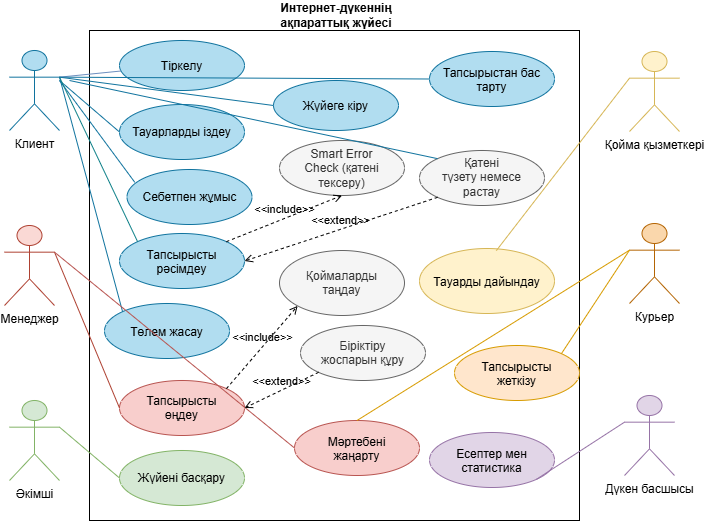

The diagram above was exported from draw.io. Its source (the exported page's mxGraphModel, read from the mxfile embedded in the PNG):
<mxGraphModel dx="1005" dy="552" grid="1" gridSize="10" guides="1" tooltips="1" connect="1" arrows="1" fold="1" page="1" pageScale="1" pageWidth="827" pageHeight="1169" math="0" shadow="0">
  <root>
    <mxCell id="0" />
    <mxCell id="1" parent="0" />
    <mxCell id="X8emeb0VxWK1UPEE28vp-1" parent="1" style="whiteSpace=wrap;html=1;aspect=fixed;" value="" vertex="1">
      <mxGeometry height="490" width="490" x="140" y="80" as="geometry" />
    </mxCell>
    <mxCell id="X8emeb0VxWK1UPEE28vp-2" parent="1" style="text;html=1;whiteSpace=wrap;strokeColor=none;fillColor=none;align=center;verticalAlign=middle;rounded=0;" value="&lt;b&gt;Интернет-дүкеннің ақпараттық жүйесі&lt;/b&gt;" vertex="1">
      <mxGeometry height="30" width="167.5" x="302.5" y="50" as="geometry" />
    </mxCell>
    <mxCell id="JU9ThP-CnWaAoUfulXJJ-3" parent="1" style="shape=umlActor;verticalLabelPosition=bottom;verticalAlign=top;html=1;outlineConnect=0;fillColor=#b1ddf0;strokeColor=#10739e;" value="Клиент" vertex="1">
      <mxGeometry height="80" width="50" x="60" y="100" as="geometry" />
    </mxCell>
    <mxCell id="JU9ThP-CnWaAoUfulXJJ-4" parent="1" style="shape=umlActor;verticalLabelPosition=bottom;verticalAlign=top;html=1;outlineConnect=0;fillColor=#fad9d5;strokeColor=#ae4132;" value="Менеджер" vertex="1">
      <mxGeometry height="80" width="50" x="55" y="275" as="geometry" />
    </mxCell>
    <mxCell id="JU9ThP-CnWaAoUfulXJJ-5" parent="1" style="shape=umlActor;verticalLabelPosition=bottom;verticalAlign=top;html=1;outlineConnect=0;fillColor=#d5e8d4;strokeColor=#82b366;" value="Әкімші" vertex="1">
      <mxGeometry height="80" width="50" x="60" y="450" as="geometry" />
    </mxCell>
    <mxCell id="JU9ThP-CnWaAoUfulXJJ-6" parent="1" style="shape=umlActor;verticalLabelPosition=bottom;verticalAlign=top;html=1;outlineConnect=0;fillColor=#fff2cc;strokeColor=#d6b656;" value="Қойма қызметкері" vertex="1">
      <mxGeometry height="80" width="50" x="680" y="101" as="geometry" />
    </mxCell>
    <mxCell id="JU9ThP-CnWaAoUfulXJJ-7" parent="1" style="shape=umlActor;verticalLabelPosition=bottom;verticalAlign=top;html=1;outlineConnect=0;fillColor=#fad7ac;strokeColor=#b46504;" value="Курьер" vertex="1">
      <mxGeometry height="80" width="50" x="680" y="273" as="geometry" />
    </mxCell>
    <mxCell id="JU9ThP-CnWaAoUfulXJJ-8" parent="1" style="shape=umlActor;verticalLabelPosition=bottom;verticalAlign=top;html=1;outlineConnect=0;fillColor=#e1d5e7;strokeColor=#9673a6;" value="Дүкен басшысы" vertex="1">
      <mxGeometry height="80" width="50" x="675" y="445" as="geometry" />
    </mxCell>
    <mxCell id="JU9ThP-CnWaAoUfulXJJ-27" parent="1" style="ellipse;whiteSpace=wrap;html=1;shapeInside=1;fillColor=#b1ddf0;strokeColor=#10739e;" value="Тіркелу" vertex="1">
      <mxGeometry height="50" width="125" x="170" y="90" as="geometry" />
    </mxCell>
    <mxCell id="JU9ThP-CnWaAoUfulXJJ-30" parent="1" style="ellipse;whiteSpace=wrap;html=1;shapeInside=1;fillColor=#b1ddf0;strokeColor=#10739e;" value="Тапсырысты рәсімдеу" vertex="1">
      <mxGeometry height="55" width="125" x="170" y="283" as="geometry" />
    </mxCell>
    <mxCell id="JU9ThP-CnWaAoUfulXJJ-35" parent="1" style="ellipse;whiteSpace=wrap;html=1;shapeInside=1;fillColor=#b1ddf0;strokeColor=#10739e;" value="Тауарларды іздеу" vertex="1">
      <mxGeometry height="55" width="125" x="170" y="154" as="geometry" />
    </mxCell>
    <mxCell id="JU9ThP-CnWaAoUfulXJJ-36" parent="1" style="ellipse;whiteSpace=wrap;html=1;shapeInside=1;fillColor=#b1ddf0;strokeColor=#10739e;" value="Себетпен жұмыс" vertex="1">
      <mxGeometry height="55" width="125" x="177.5" y="219" as="geometry" />
    </mxCell>
    <mxCell id="JU9ThP-CnWaAoUfulXJJ-38" parent="1" style="ellipse;whiteSpace=wrap;html=1;shapeInside=1;fillColor=#f5f5f5;fontColor=#333333;strokeColor=#666666;" value="Қатені түзету немесе растау" vertex="1">
      <mxGeometry height="55" width="125" x="470" y="200" as="geometry" />
    </mxCell>
    <mxCell id="JU9ThP-CnWaAoUfulXJJ-39" parent="1" style="ellipse;whiteSpace=wrap;html=1;shapeInside=1;fillColor=#f8cecc;strokeColor=#b85450;" value="Тапсырысты өңдеу" vertex="1">
      <mxGeometry height="55" width="125" x="170" y="430" as="geometry" />
    </mxCell>
    <mxCell id="JU9ThP-CnWaAoUfulXJJ-41" parent="1" style="ellipse;whiteSpace=wrap;html=1;shapeInside=1;fillColor=#f5f5f5;strokeColor=#666666;fontColor=#333333;" value="Қоймаларды таңдау" vertex="1">
      <mxGeometry height="65" width="125" x="330" y="300" as="geometry" />
    </mxCell>
    <mxCell id="JU9ThP-CnWaAoUfulXJJ-42" parent="1" style="ellipse;whiteSpace=wrap;html=1;shapeInside=1;fillColor=#fff2cc;strokeColor=#d6b656;" value="Тауарды дайындау" vertex="1">
      <mxGeometry height="65" width="135" x="470" y="298" as="geometry" />
    </mxCell>
    <mxCell id="JU9ThP-CnWaAoUfulXJJ-43" parent="1" style="ellipse;whiteSpace=wrap;html=1;shapeInside=1;fillColor=#f5f5f5;strokeColor=#666666;fontColor=#333333;" value="Біріктіру жоспарын құру" vertex="1">
      <mxGeometry height="55" width="125" x="351" y="375" as="geometry" />
    </mxCell>
    <mxCell id="JU9ThP-CnWaAoUfulXJJ-44" parent="1" style="ellipse;whiteSpace=wrap;html=1;shapeInside=1;fillColor=#ffe6cc;strokeColor=#d79b00;" value="Тапсырысты жеткізу" vertex="1">
      <mxGeometry height="55" width="125" x="505" y="395" as="geometry" />
    </mxCell>
    <mxCell id="JU9ThP-CnWaAoUfulXJJ-45" parent="1" style="ellipse;whiteSpace=wrap;html=1;shapeInside=1;fillColor=#e1d5e7;strokeColor=#9673a6;" value="Есептер мен статистика" vertex="1">
      <mxGeometry height="55" width="125" x="480" y="482" as="geometry" />
    </mxCell>
    <mxCell id="JU9ThP-CnWaAoUfulXJJ-46" parent="1" style="ellipse;whiteSpace=wrap;html=1;shapeInside=1;fillColor=#f5f5f5;fontColor=#333333;strokeColor=#666666;" value="Smart Error Check (қатені тексеру)" vertex="1">
      <mxGeometry height="55" width="125" x="330" y="190" as="geometry" />
    </mxCell>
    <mxCell id="JU9ThP-CnWaAoUfulXJJ-47" parent="1" style="ellipse;whiteSpace=wrap;html=1;shapeInside=1;fillColor=#d5e8d4;strokeColor=#82b366;" value="Жүйені басқару" vertex="1">
      <mxGeometry height="55" width="125" x="170" y="500" as="geometry" />
    </mxCell>
    <mxCell id="JU9ThP-CnWaAoUfulXJJ-49" parent="1" style="ellipse;whiteSpace=wrap;html=1;shapeInside=1;fillColor=#b1ddf0;strokeColor=#10739e;" value="Төлем жасау" vertex="1">
      <mxGeometry height="55" width="125" x="155" y="353" as="geometry" />
    </mxCell>
    <mxCell id="JU9ThP-CnWaAoUfulXJJ-51" parent="1" style="ellipse;whiteSpace=wrap;html=1;shapeInside=1;fillColor=#f8cecc;strokeColor=#b85450;" value="Мәртебені жаңарту" vertex="1">
      <mxGeometry height="55" width="125" x="345" y="470" as="geometry" />
    </mxCell>
    <mxCell id="JU9ThP-CnWaAoUfulXJJ-54" parent="1" style="ellipse;whiteSpace=wrap;html=1;shapeInside=1;fillColor=#b1ddf0;strokeColor=#10739e;" value="Жүйеге кіру" vertex="1">
      <mxGeometry height="50" width="125" x="324" y="130" as="geometry" />
    </mxCell>
    <mxCell id="JU9ThP-CnWaAoUfulXJJ-60" edge="1" parent="1" source="JU9ThP-CnWaAoUfulXJJ-3" style="endArrow=none;html=1;rounded=0;exitX=1;exitY=0.3333333333333333;exitDx=0;exitDy=0;exitPerimeter=0;fillColor=#dae8fc;strokeColor=#6c8ebf;" target="JU9ThP-CnWaAoUfulXJJ-27" value="">
      <mxGeometry height="50" relative="1" width="50" as="geometry">
        <mxPoint x="110" y="150" as="sourcePoint" />
        <mxPoint x="250" y="310" as="targetPoint" />
      </mxGeometry>
    </mxCell>
    <mxCell id="JU9ThP-CnWaAoUfulXJJ-63" edge="1" parent="1" source="JU9ThP-CnWaAoUfulXJJ-36" style="endArrow=none;html=1;rounded=0;entryX=0;entryY=0.5;entryDx=0;entryDy=0;exitX=0.062;exitY=0.232;exitDx=0;exitDy=0;exitPerimeter=0;fillColor=#b1ddf0;strokeColor=#10739e;" target="JU9ThP-CnWaAoUfulXJJ-35" value="">
      <mxGeometry height="50" relative="1" width="50" x="0.1174" as="geometry">
        <Array as="points">
          <mxPoint x="110" y="130" />
        </Array>
        <mxPoint x="200" y="360" as="sourcePoint" />
        <mxPoint x="250" y="310" as="targetPoint" />
      </mxGeometry>
    </mxCell>
    <mxCell id="JU9ThP-CnWaAoUfulXJJ-67" edge="1" parent="1" source="JU9ThP-CnWaAoUfulXJJ-49" style="endArrow=none;html=1;rounded=0;exitX=0;exitY=0;exitDx=0;exitDy=0;entryX=1;entryY=0.3333333333333333;entryDx=0;entryDy=0;entryPerimeter=0;fillColor=#b1ddf0;strokeColor=#10739e;" target="JU9ThP-CnWaAoUfulXJJ-3" value="">
      <mxGeometry height="50" relative="1" width="50" as="geometry">
        <mxPoint x="200" y="360" as="sourcePoint" />
        <mxPoint x="250" y="310" as="targetPoint" />
      </mxGeometry>
    </mxCell>
    <mxCell id="JU9ThP-CnWaAoUfulXJJ-69" edge="1" parent="1" source="JU9ThP-CnWaAoUfulXJJ-30" style="endArrow=none;html=1;rounded=0;exitX=0;exitY=0;exitDx=0;exitDy=0;entryX=1;entryY=0.3333333333333333;entryDx=0;entryDy=0;entryPerimeter=0;fillColor=#b0e3e6;strokeColor=#0e8088;" target="JU9ThP-CnWaAoUfulXJJ-3" value="">
      <mxGeometry height="50" relative="1" width="50" as="geometry">
        <mxPoint x="200" y="360" as="sourcePoint" />
        <mxPoint x="250" y="310" as="targetPoint" />
      </mxGeometry>
    </mxCell>
    <mxCell id="JU9ThP-CnWaAoUfulXJJ-74" parent="1" style="ellipse;whiteSpace=wrap;html=1;shapeInside=1;fillColor=#b1ddf0;strokeColor=#10739e;" value="Тапсырыстан бас тарту" vertex="1">
      <mxGeometry height="55" width="125" x="480" y="101" as="geometry" />
    </mxCell>
    <mxCell id="JU9ThP-CnWaAoUfulXJJ-75" edge="1" parent="1" source="JU9ThP-CnWaAoUfulXJJ-3" style="endArrow=none;html=1;rounded=0;exitX=1;exitY=0.3333333333333333;exitDx=0;exitDy=0;exitPerimeter=0;entryX=0;entryY=0.5;entryDx=0;entryDy=0;fillColor=#b1ddf0;strokeColor=#10739e;" target="JU9ThP-CnWaAoUfulXJJ-54" value="">
      <mxGeometry height="50" relative="1" width="50" as="geometry">
        <mxPoint x="290" y="370" as="sourcePoint" />
        <mxPoint x="340" y="320" as="targetPoint" />
      </mxGeometry>
    </mxCell>
    <mxCell id="JU9ThP-CnWaAoUfulXJJ-76" edge="1" parent="1" source="JU9ThP-CnWaAoUfulXJJ-3" style="endArrow=none;html=1;rounded=0;exitX=1;exitY=0.3333333333333333;exitDx=0;exitDy=0;exitPerimeter=0;entryX=0;entryY=0.5;entryDx=0;entryDy=0;fillColor=#b1ddf0;strokeColor=#10739e;" target="JU9ThP-CnWaAoUfulXJJ-74" value="">
      <mxGeometry height="50" relative="1" width="50" as="geometry">
        <mxPoint x="290" y="370" as="sourcePoint" />
        <mxPoint x="340" y="320" as="targetPoint" />
      </mxGeometry>
    </mxCell>
    <mxCell id="JU9ThP-CnWaAoUfulXJJ-78" edge="1" parent="1" source="JU9ThP-CnWaAoUfulXJJ-4" style="endArrow=none;html=1;rounded=0;exitX=1;exitY=0.3333333333333333;exitDx=0;exitDy=0;exitPerimeter=0;entryX=0;entryY=0.5;entryDx=0;entryDy=0;fillColor=#fad9d5;strokeColor=#ae4132;" target="JU9ThP-CnWaAoUfulXJJ-39" value="">
      <mxGeometry height="50" relative="1" width="50" as="geometry">
        <mxPoint x="290" y="370" as="sourcePoint" />
        <mxPoint x="340" y="320" as="targetPoint" />
      </mxGeometry>
    </mxCell>
    <mxCell id="JU9ThP-CnWaAoUfulXJJ-80" edge="1" parent="1" source="JU9ThP-CnWaAoUfulXJJ-42" style="endArrow=none;html=1;rounded=0;exitX=0.569;exitY=0.033;exitDx=0;exitDy=0;entryX=0;entryY=0.3333333333333333;entryDx=0;entryDy=0;entryPerimeter=0;fillColor=#fff2cc;strokeColor=#d6b656;exitPerimeter=0;" target="JU9ThP-CnWaAoUfulXJJ-6" value="">
      <mxGeometry height="50" relative="1" width="50" as="geometry">
        <mxPoint x="290" y="370" as="sourcePoint" />
        <mxPoint x="340" y="320" as="targetPoint" />
      </mxGeometry>
    </mxCell>
    <mxCell id="JU9ThP-CnWaAoUfulXJJ-81" edge="1" parent="1" source="JU9ThP-CnWaAoUfulXJJ-44" style="endArrow=none;html=1;rounded=0;exitX=1;exitY=0;exitDx=0;exitDy=0;entryX=0;entryY=0.3333333333333333;entryDx=0;entryDy=0;entryPerimeter=0;fillColor=#ffe6cc;strokeColor=#d79b00;" target="JU9ThP-CnWaAoUfulXJJ-7" value="">
      <mxGeometry height="50" relative="1" width="50" as="geometry">
        <mxPoint x="290" y="370" as="sourcePoint" />
        <mxPoint x="340" y="320" as="targetPoint" />
      </mxGeometry>
    </mxCell>
    <mxCell id="JU9ThP-CnWaAoUfulXJJ-82" edge="1" parent="1" source="JU9ThP-CnWaAoUfulXJJ-5" style="endArrow=none;html=1;rounded=0;exitX=1;exitY=0.3333333333333333;exitDx=0;exitDy=0;exitPerimeter=0;entryX=0;entryY=0.5;entryDx=0;entryDy=0;fillColor=#d5e8d4;strokeColor=#82b366;" target="JU9ThP-CnWaAoUfulXJJ-47" value="">
      <mxGeometry height="50" relative="1" width="50" as="geometry">
        <mxPoint x="290" y="370" as="sourcePoint" />
        <mxPoint x="340" y="320" as="targetPoint" />
      </mxGeometry>
    </mxCell>
    <mxCell id="JU9ThP-CnWaAoUfulXJJ-84" edge="1" parent="1" source="JU9ThP-CnWaAoUfulXJJ-45" style="endArrow=none;html=1;rounded=0;exitX=1;exitY=1;exitDx=0;exitDy=0;entryX=0;entryY=0.3333333333333333;entryDx=0;entryDy=0;entryPerimeter=0;fillColor=#e1d5e7;strokeColor=#9673a6;" target="JU9ThP-CnWaAoUfulXJJ-8" value="">
      <mxGeometry height="50" relative="1" width="50" as="geometry">
        <mxPoint x="290" y="370" as="sourcePoint" />
        <mxPoint x="340" y="320" as="targetPoint" />
      </mxGeometry>
    </mxCell>
    <mxCell id="JU9ThP-CnWaAoUfulXJJ-85" edge="1" parent="1" source="JU9ThP-CnWaAoUfulXJJ-4" style="endArrow=none;html=1;rounded=0;exitX=1;exitY=0.3333333333333333;exitDx=0;exitDy=0;exitPerimeter=0;entryX=0;entryY=0.5;entryDx=0;entryDy=0;fillColor=#f8cecc;strokeColor=#b85450;" target="JU9ThP-CnWaAoUfulXJJ-51" value="">
      <mxGeometry height="50" relative="1" width="50" as="geometry">
        <mxPoint x="290" y="350" as="sourcePoint" />
        <mxPoint x="340" y="300" as="targetPoint" />
      </mxGeometry>
    </mxCell>
    <mxCell id="JU9ThP-CnWaAoUfulXJJ-88" edge="1" parent="1" source="JU9ThP-CnWaAoUfulXJJ-30" style="html=1;verticalAlign=bottom;labelBackgroundColor=none;endArrow=open;endFill=0;dashed=1;rounded=0;exitX=1;exitY=0;exitDx=0;exitDy=0;entryX=0.5;entryY=1;entryDx=0;entryDy=0;" target="JU9ThP-CnWaAoUfulXJJ-46" value="&amp;lt;&amp;lt;include&amp;gt;&amp;gt;">
      <mxGeometry relative="1" width="160" as="geometry">
        <mxPoint x="230" y="310" as="sourcePoint" />
        <mxPoint x="390" y="310" as="targetPoint" />
      </mxGeometry>
    </mxCell>
    <mxCell id="JU9ThP-CnWaAoUfulXJJ-92" edge="1" parent="1" source="JU9ThP-CnWaAoUfulXJJ-38" style="html=1;verticalAlign=bottom;labelBackgroundColor=none;endArrow=open;endFill=0;dashed=1;rounded=0;exitX=0;exitY=1;exitDx=0;exitDy=0;entryX=1;entryY=0.5;entryDx=0;entryDy=0;" target="JU9ThP-CnWaAoUfulXJJ-30" value="&amp;lt;&amp;lt;extend&amp;gt;&amp;gt;">
      <mxGeometry relative="1" width="160" as="geometry">
        <mxPoint x="180" y="320" as="sourcePoint" />
        <mxPoint x="340" y="320" as="targetPoint" />
      </mxGeometry>
    </mxCell>
    <mxCell id="JU9ThP-CnWaAoUfulXJJ-94" edge="1" parent="1" source="JU9ThP-CnWaAoUfulXJJ-7" style="endArrow=none;html=1;rounded=0;exitX=0;exitY=0.3333333333333333;exitDx=0;exitDy=0;exitPerimeter=0;entryX=0.5;entryY=0;entryDx=0;entryDy=0;fillColor=#ffe6cc;strokeColor=#d79b00;" target="JU9ThP-CnWaAoUfulXJJ-51" value="">
      <mxGeometry height="50" relative="1" width="50" as="geometry">
        <mxPoint x="330" y="350" as="sourcePoint" />
        <mxPoint x="380" y="300" as="targetPoint" />
      </mxGeometry>
    </mxCell>
    <mxCell id="JU9ThP-CnWaAoUfulXJJ-97" edge="1" parent="1" style="endArrow=none;html=1;rounded=0;entryX=0;entryY=0;entryDx=0;entryDy=0;fillColor=#b1ddf0;strokeColor=#10739e;" target="JU9ThP-CnWaAoUfulXJJ-38" value="">
      <mxGeometry height="50" relative="1" width="50" as="geometry">
        <mxPoint x="120" y="130" as="sourcePoint" />
        <mxPoint x="280" y="300" as="targetPoint" />
      </mxGeometry>
    </mxCell>
    <mxCell id="JU9ThP-CnWaAoUfulXJJ-99" edge="1" parent="1" source="JU9ThP-CnWaAoUfulXJJ-39" style="html=1;verticalAlign=bottom;labelBackgroundColor=none;endArrow=open;endFill=0;dashed=1;rounded=0;exitX=1;exitY=0;exitDx=0;exitDy=0;entryX=0;entryY=1;entryDx=0;entryDy=0;" target="JU9ThP-CnWaAoUfulXJJ-41" value="&amp;lt;&amp;lt;include&amp;gt;&amp;gt;">
      <mxGeometry relative="1" width="160" as="geometry">
        <mxPoint x="180" y="330" as="sourcePoint" />
        <mxPoint x="340" y="330" as="targetPoint" />
      </mxGeometry>
    </mxCell>
    <mxCell id="JU9ThP-CnWaAoUfulXJJ-100" edge="1" parent="1" source="JU9ThP-CnWaAoUfulXJJ-43" style="html=1;verticalAlign=bottom;labelBackgroundColor=none;endArrow=open;endFill=0;dashed=1;rounded=0;exitX=0;exitY=1;exitDx=0;exitDy=0;entryX=1;entryY=0.5;entryDx=0;entryDy=0;" target="JU9ThP-CnWaAoUfulXJJ-39" value="&amp;lt;&amp;lt;extend&amp;gt;&amp;gt;">
      <mxGeometry relative="1" width="160" as="geometry">
        <mxPoint x="177.5" y="450" as="sourcePoint" />
        <mxPoint x="337.5" y="450" as="targetPoint" />
      </mxGeometry>
    </mxCell>
  </root>
</mxGraphModel>